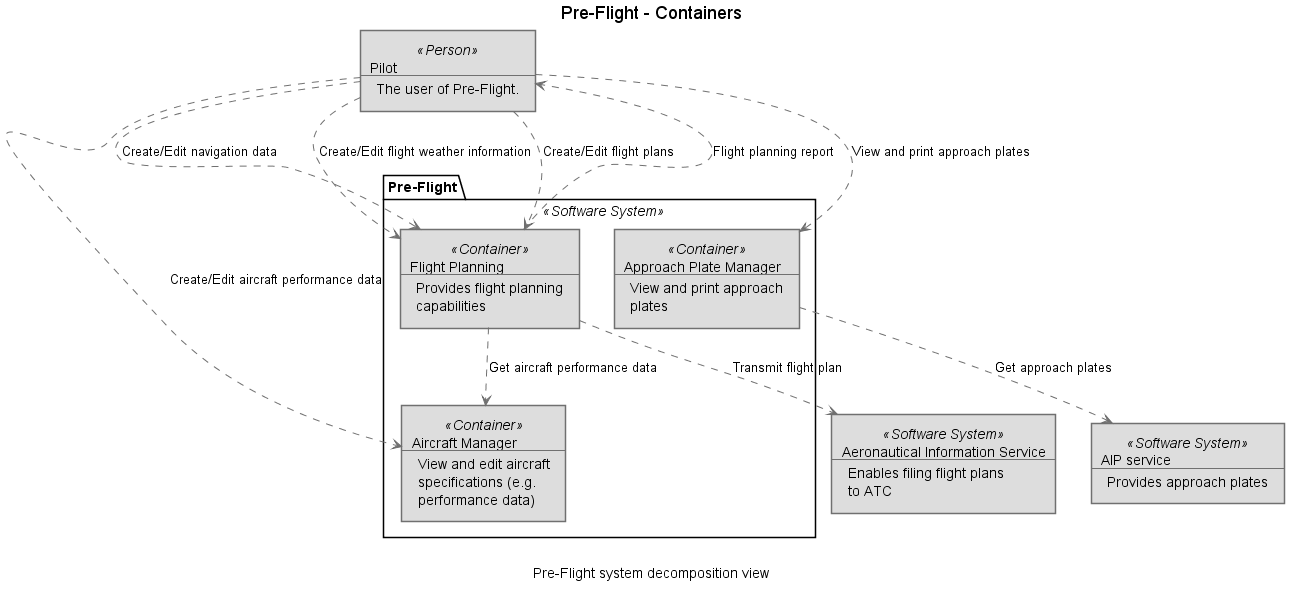

The diagram above was rendered by PlantUML. Its source (embedded in the PNG):
@startuml(id=Pre-Flight_-_Containers)
scale max 2000x2000
title Pre-Flight - Containers
caption Pre-Flight system decomposition view

skinparam {
  shadowing false
  arrowColor #707070
  actorBorderColor #707070
  componentBorderColor #707070
  rectangleBorderColor #707070
  noteBackgroundColor #ffffff
  noteBorderColor #707070
}
rectangle 4 <<Software System>> #dddddd [
  AIP service
  --
  Provides approach plates
]
rectangle 3 <<Software System>> #dddddd [
  Aeronautical Information Service
  --
  Enables filing flight plans
  to ATC
]
rectangle 1 <<Person>> #dddddd [
  Pilot
  --
  The user of Pre-Flight.
]
package "Pre-Flight" <<Software System>> {
  rectangle 10 <<Container>> #dddddd [
    Aircraft Manager
    --
    View and edit aircraft
    specifications (e.g.
    performance data)
  ]
  rectangle 53 <<Container>> #dddddd [
    Approach Plate Manager
    --
    View and print approach
    plates
  ]
  rectangle 21 <<Container>> #dddddd [
    Flight Planning
    --
    Provides flight planning
    capabilities
  ]
}
53 .[#707070].> 4 : Get approach plates
21 .[#707070].> 3 : Transmit flight plan
21 .[#707070].> 10 : Get aircraft performance data
21 .[#707070].> 1 : Flight planning report
1 .[#707070].> 10 : Create/Edit aircraft performance data
1 .[#707070].> 53 : View and print approach plates
1 .[#707070].> 21 : Create/Edit navigation data
1 .[#707070].> 21 : Create/Edit flight weather information
1 .[#707070].> 21 : Create/Edit flight plans
@enduml